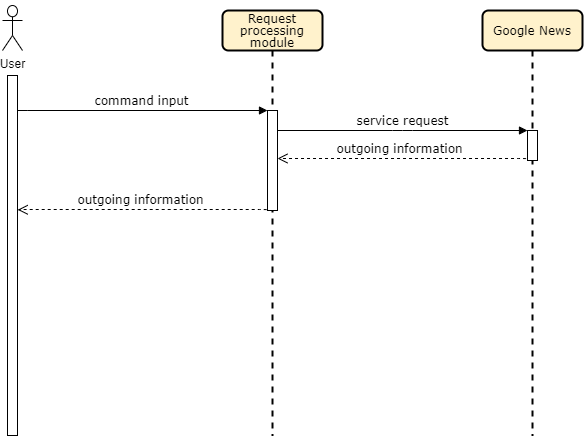

The diagram above was exported from draw.io. Its source (the exported page's mxGraphModel, read from the mxfile embedded in the PNG):
<mxGraphModel dx="832" dy="490" grid="1" gridSize="10" guides="1" tooltips="1" connect="1" arrows="1" fold="1" page="1" pageScale="1" pageWidth="1100" pageHeight="850" background="#ffffff" math="0" shadow="0">
  <root>
    <mxCell id="0" />
    <mxCell id="1" parent="0" />
    <mxCell id="7baba1c4bc27f4b0-2" value="&lt;p style=&quot;line-height: 100%&quot;&gt;Request processing module&lt;/p&gt;" style="shape=umlLifeline;perimeter=lifelinePerimeter;whiteSpace=wrap;html=1;container=1;collapsible=0;recursiveResize=0;outlineConnect=0;rounded=1;shadow=0;comic=0;labelBackgroundColor=none;strokeWidth=2;fontFamily=Verdana;fontSize=12;align=center;fillColor=#fff2cc;" parent="1" vertex="1">
      <mxGeometry x="490" y="135" width="100" height="425" as="geometry" />
    </mxCell>
    <mxCell id="7baba1c4bc27f4b0-10" value="" style="html=1;points=[];perimeter=orthogonalPerimeter;rounded=0;shadow=0;comic=0;labelBackgroundColor=none;strokeWidth=1;fontFamily=Verdana;fontSize=12;align=center;" parent="7baba1c4bc27f4b0-2" vertex="1">
      <mxGeometry x="45" y="100" width="10" height="100" as="geometry" />
    </mxCell>
    <mxCell id="7baba1c4bc27f4b0-3" value="Google News" style="shape=umlLifeline;perimeter=lifelinePerimeter;whiteSpace=wrap;html=1;container=1;collapsible=0;recursiveResize=0;outlineConnect=0;rounded=1;shadow=0;comic=0;labelBackgroundColor=none;strokeWidth=2;fontFamily=Verdana;fontSize=12;align=center;fillColor=#fff2cc;" parent="1" vertex="1">
      <mxGeometry x="750" y="135" width="100" height="425" as="geometry" />
    </mxCell>
    <mxCell id="7baba1c4bc27f4b0-13" value="" style="html=1;points=[];perimeter=orthogonalPerimeter;rounded=0;shadow=0;comic=0;labelBackgroundColor=none;strokeWidth=1;fontFamily=Verdana;fontSize=12;align=center;" parent="7baba1c4bc27f4b0-3" vertex="1">
      <mxGeometry x="45" y="120" width="10" height="30" as="geometry" />
    </mxCell>
    <mxCell id="7baba1c4bc27f4b0-11" value="command input" style="html=1;verticalAlign=bottom;endArrow=block;entryX=0;entryY=0;labelBackgroundColor=none;fontFamily=Verdana;fontSize=12;edgeStyle=elbowEdgeStyle;elbow=vertical;exitX=0.967;exitY=-0.001;exitDx=0;exitDy=0;exitPerimeter=0;" parent="1" target="7baba1c4bc27f4b0-10" edge="1">
      <mxGeometry relative="1" as="geometry">
        <mxPoint x="284.6700000000001" y="234.76" as="sourcePoint" />
      </mxGeometry>
    </mxCell>
    <mxCell id="7baba1c4bc27f4b0-14" value="service request" style="html=1;verticalAlign=bottom;endArrow=block;entryX=0;entryY=0;labelBackgroundColor=none;fontFamily=Verdana;fontSize=12;edgeStyle=elbowEdgeStyle;elbow=vertical;" parent="1" source="7baba1c4bc27f4b0-10" target="7baba1c4bc27f4b0-13" edge="1">
      <mxGeometry relative="1" as="geometry">
        <mxPoint x="620" y="255" as="sourcePoint" />
      </mxGeometry>
    </mxCell>
    <mxCell id="7baba1c4bc27f4b0-30" value="outgoing information" style="html=1;verticalAlign=bottom;endArrow=open;dashed=1;endSize=8;labelBackgroundColor=none;fontFamily=Verdana;fontSize=12;edgeStyle=elbowEdgeStyle;elbow=vertical;exitX=-0.167;exitY=0.945;exitDx=0;exitDy=0;exitPerimeter=0;" parent="1" source="7baba1c4bc27f4b0-13" edge="1">
      <mxGeometry x="0.0155" relative="1" as="geometry">
        <mxPoint x="545" y="283" as="targetPoint" />
        <Array as="points">
          <mxPoint x="670" y="283" />
          <mxPoint x="527" y="440" />
          <mxPoint x="697" y="655" />
        </Array>
        <mxPoint x="794" y="440" as="sourcePoint" />
        <mxPoint as="offset" />
      </mxGeometry>
    </mxCell>
    <mxCell id="RvfFMy16PALDrG579e7S-14" value="outgoing information" style="html=1;verticalAlign=bottom;endArrow=open;dashed=1;endSize=8;labelBackgroundColor=none;fontFamily=Verdana;fontSize=12;edgeStyle=elbowEdgeStyle;elbow=vertical;exitX=-0.1;exitY=0.994;exitDx=0;exitDy=0;exitPerimeter=0;entryX=1.022;entryY=0.373;entryDx=0;entryDy=0;entryPerimeter=0;" parent="1" source="7baba1c4bc27f4b0-10" edge="1" target="-Fw6uj46Cqng42KSctue-5">
      <mxGeometry x="0.0155" relative="1" as="geometry">
        <mxPoint x="290" y="334" as="targetPoint" />
        <Array as="points">
          <mxPoint x="450" y="334" />
          <mxPoint x="410" y="394" />
          <mxPoint x="707" y="665" />
        </Array>
        <mxPoint x="803.3299999999999" y="331.15" as="sourcePoint" />
        <mxPoint as="offset" />
      </mxGeometry>
    </mxCell>
    <mxCell id="-Fw6uj46Cqng42KSctue-1" value="User" style="shape=umlActor;verticalLabelPosition=bottom;verticalAlign=top;html=1;outlineConnect=0;" vertex="1" parent="1">
      <mxGeometry x="270" y="130" width="20" height="45" as="geometry" />
    </mxCell>
    <mxCell id="-Fw6uj46Cqng42KSctue-5" value="" style="html=1;points=[];perimeter=orthogonalPerimeter;rounded=0;shadow=0;comic=0;labelBackgroundColor=none;strokeWidth=1;fontFamily=Verdana;fontSize=12;align=center;" vertex="1" parent="1">
      <mxGeometry x="275" y="200" width="10" height="360" as="geometry" />
    </mxCell>
  </root>
</mxGraphModel>